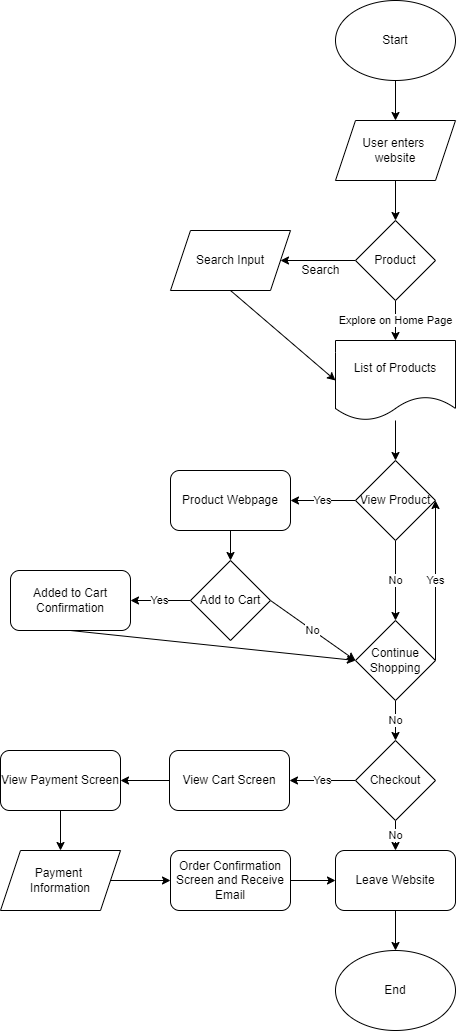

The diagram above was exported from draw.io. Its source (the exported page's mxGraphModel, read from the mxfile embedded in the PNG):
<mxGraphModel dx="985" dy="660" grid="1" gridSize="10" guides="1" tooltips="1" connect="1" arrows="1" fold="1" page="1" pageScale="1" pageWidth="850" pageHeight="1100" math="0" shadow="0">
  <root>
    <mxCell id="0" />
    <mxCell id="1" parent="0" />
    <mxCell id="5" style="edgeStyle=none;html=1;exitX=0.5;exitY=1;exitDx=0;exitDy=0;entryX=0.5;entryY=0;entryDx=0;entryDy=0;" edge="1" parent="1" source="2" target="4">
      <mxGeometry relative="1" as="geometry" />
    </mxCell>
    <mxCell id="2" value="Start" style="ellipse;whiteSpace=wrap;html=1;" vertex="1" parent="1">
      <mxGeometry x="365" y="40" width="120" height="80" as="geometry" />
    </mxCell>
    <mxCell id="7" style="edgeStyle=none;html=1;exitX=0.5;exitY=1;exitDx=0;exitDy=0;entryX=0.5;entryY=0;entryDx=0;entryDy=0;" edge="1" parent="1" source="4" target="6">
      <mxGeometry relative="1" as="geometry" />
    </mxCell>
    <mxCell id="4" value="User enters &lt;br&gt;website" style="shape=parallelogram;perimeter=parallelogramPerimeter;whiteSpace=wrap;html=1;fixedSize=1;" vertex="1" parent="1">
      <mxGeometry x="365" y="160" width="120" height="60" as="geometry" />
    </mxCell>
    <mxCell id="9" style="edgeStyle=none;html=1;exitX=0;exitY=0.5;exitDx=0;exitDy=0;" edge="1" parent="1" source="6" target="8">
      <mxGeometry relative="1" as="geometry" />
    </mxCell>
    <mxCell id="12" value="Explore on Home Page" style="edgeStyle=none;html=1;exitX=0.5;exitY=1;exitDx=0;exitDy=0;entryX=0.5;entryY=0;entryDx=0;entryDy=0;" edge="1" parent="1" source="6" target="11">
      <mxGeometry relative="1" as="geometry" />
    </mxCell>
    <mxCell id="6" value="Product" style="rhombus;whiteSpace=wrap;html=1;" vertex="1" parent="1">
      <mxGeometry x="385" y="260" width="80" height="80" as="geometry" />
    </mxCell>
    <mxCell id="13" style="edgeStyle=none;html=1;exitX=0.5;exitY=1;exitDx=0;exitDy=0;entryX=0;entryY=0.5;entryDx=0;entryDy=0;" edge="1" parent="1" source="8" target="11">
      <mxGeometry relative="1" as="geometry" />
    </mxCell>
    <mxCell id="8" value="Search Input" style="shape=parallelogram;perimeter=parallelogramPerimeter;whiteSpace=wrap;html=1;fixedSize=1;" vertex="1" parent="1">
      <mxGeometry x="200" y="270" width="120" height="60" as="geometry" />
    </mxCell>
    <mxCell id="10" value="Search" style="text;html=1;align=center;verticalAlign=middle;resizable=0;points=[];autosize=1;strokeColor=none;fillColor=none;" vertex="1" parent="1">
      <mxGeometry x="320" y="295" width="60" height="30" as="geometry" />
    </mxCell>
    <mxCell id="14" style="edgeStyle=none;html=1;" edge="1" parent="1" source="11">
      <mxGeometry relative="1" as="geometry">
        <mxPoint x="425" y="410" as="targetPoint" />
      </mxGeometry>
    </mxCell>
    <mxCell id="16" style="edgeStyle=none;html=1;entryX=0.5;entryY=0;entryDx=0;entryDy=0;" edge="1" parent="1" source="11" target="15">
      <mxGeometry relative="1" as="geometry" />
    </mxCell>
    <mxCell id="11" value="List of Products" style="shape=document;whiteSpace=wrap;html=1;boundedLbl=1;" vertex="1" parent="1">
      <mxGeometry x="365" y="380" width="120" height="80" as="geometry" />
    </mxCell>
    <mxCell id="19" value="Yes" style="edgeStyle=none;html=1;exitX=0;exitY=0.5;exitDx=0;exitDy=0;entryX=1;entryY=0.5;entryDx=0;entryDy=0;" edge="1" parent="1" source="15" target="18">
      <mxGeometry relative="1" as="geometry" />
    </mxCell>
    <mxCell id="21" value="No" style="edgeStyle=none;html=1;exitX=0.5;exitY=1;exitDx=0;exitDy=0;entryX=0.5;entryY=0;entryDx=0;entryDy=0;" edge="1" parent="1" source="15" target="17">
      <mxGeometry relative="1" as="geometry" />
    </mxCell>
    <mxCell id="15" value="View Product" style="rhombus;whiteSpace=wrap;html=1;" vertex="1" parent="1">
      <mxGeometry x="385" y="500" width="80" height="80" as="geometry" />
    </mxCell>
    <mxCell id="27" value="Yes" style="edgeStyle=none;html=1;exitX=1;exitY=0.5;exitDx=0;exitDy=0;entryX=1;entryY=0.5;entryDx=0;entryDy=0;" edge="1" parent="1" source="17" target="15">
      <mxGeometry relative="1" as="geometry" />
    </mxCell>
    <mxCell id="29" value="No" style="edgeStyle=none;html=1;exitX=0.5;exitY=1;exitDx=0;exitDy=0;entryX=0.5;entryY=0;entryDx=0;entryDy=0;" edge="1" parent="1" source="17" target="28">
      <mxGeometry relative="1" as="geometry" />
    </mxCell>
    <mxCell id="17" value="Continue Shopping" style="rhombus;whiteSpace=wrap;html=1;" vertex="1" parent="1">
      <mxGeometry x="385" y="660" width="80" height="80" as="geometry" />
    </mxCell>
    <mxCell id="22" style="edgeStyle=none;html=1;exitX=0.5;exitY=1;exitDx=0;exitDy=0;entryX=0.5;entryY=0;entryDx=0;entryDy=0;" edge="1" parent="1" source="18" target="20">
      <mxGeometry relative="1" as="geometry" />
    </mxCell>
    <mxCell id="18" value="Product Webpage" style="rounded=1;whiteSpace=wrap;html=1;" vertex="1" parent="1">
      <mxGeometry x="200" y="510" width="120" height="60" as="geometry" />
    </mxCell>
    <mxCell id="24" value="Yes" style="edgeStyle=none;html=1;exitX=0;exitY=0.5;exitDx=0;exitDy=0;entryX=1;entryY=0.5;entryDx=0;entryDy=0;" edge="1" parent="1" source="20" target="23">
      <mxGeometry relative="1" as="geometry" />
    </mxCell>
    <mxCell id="25" value="No" style="edgeStyle=none;html=1;exitX=1;exitY=0.5;exitDx=0;exitDy=0;entryX=0;entryY=0.5;entryDx=0;entryDy=0;" edge="1" parent="1" source="20" target="17">
      <mxGeometry relative="1" as="geometry" />
    </mxCell>
    <mxCell id="20" value="Add to Cart" style="rhombus;whiteSpace=wrap;html=1;" vertex="1" parent="1">
      <mxGeometry x="220" y="600" width="80" height="80" as="geometry" />
    </mxCell>
    <mxCell id="26" style="edgeStyle=none;html=1;exitX=0.5;exitY=1;exitDx=0;exitDy=0;entryX=0;entryY=0.5;entryDx=0;entryDy=0;" edge="1" parent="1" source="23" target="17">
      <mxGeometry relative="1" as="geometry" />
    </mxCell>
    <mxCell id="23" value="Added to Cart Confirmation" style="rounded=1;whiteSpace=wrap;html=1;" vertex="1" parent="1">
      <mxGeometry x="40" y="610" width="120" height="60" as="geometry" />
    </mxCell>
    <mxCell id="31" value="Yes" style="edgeStyle=none;html=1;exitX=0;exitY=0.5;exitDx=0;exitDy=0;entryX=1;entryY=0.5;entryDx=0;entryDy=0;" edge="1" parent="1" source="28" target="30">
      <mxGeometry relative="1" as="geometry" />
    </mxCell>
    <mxCell id="40" value="No" style="edgeStyle=none;html=1;exitX=0.5;exitY=1;exitDx=0;exitDy=0;entryX=0.5;entryY=0;entryDx=0;entryDy=0;" edge="1" parent="1" source="28" target="39">
      <mxGeometry relative="1" as="geometry" />
    </mxCell>
    <mxCell id="28" value="Checkout" style="rhombus;whiteSpace=wrap;html=1;" vertex="1" parent="1">
      <mxGeometry x="385" y="780" width="80" height="80" as="geometry" />
    </mxCell>
    <mxCell id="33" style="edgeStyle=none;html=1;exitX=0;exitY=0.5;exitDx=0;exitDy=0;entryX=1;entryY=0.5;entryDx=0;entryDy=0;" edge="1" parent="1" source="30" target="32">
      <mxGeometry relative="1" as="geometry" />
    </mxCell>
    <mxCell id="30" value="View Cart Screen" style="rounded=1;whiteSpace=wrap;html=1;" vertex="1" parent="1">
      <mxGeometry x="199" y="790" width="120" height="60" as="geometry" />
    </mxCell>
    <mxCell id="36" style="edgeStyle=none;html=1;exitX=0.5;exitY=1;exitDx=0;exitDy=0;entryX=0.5;entryY=0;entryDx=0;entryDy=0;" edge="1" parent="1" source="32" target="35">
      <mxGeometry relative="1" as="geometry" />
    </mxCell>
    <mxCell id="32" value="View Payment Screen" style="rounded=1;whiteSpace=wrap;html=1;" vertex="1" parent="1">
      <mxGeometry x="30" y="790" width="120" height="60" as="geometry" />
    </mxCell>
    <mxCell id="38" style="edgeStyle=none;html=1;exitX=1;exitY=0.5;exitDx=0;exitDy=0;entryX=0;entryY=0.5;entryDx=0;entryDy=0;" edge="1" parent="1" source="35" target="37">
      <mxGeometry relative="1" as="geometry" />
    </mxCell>
    <mxCell id="35" value="Payment &lt;br&gt;Information" style="shape=parallelogram;perimeter=parallelogramPerimeter;whiteSpace=wrap;html=1;fixedSize=1;" vertex="1" parent="1">
      <mxGeometry x="30" y="890" width="120" height="60" as="geometry" />
    </mxCell>
    <mxCell id="41" style="edgeStyle=none;html=1;exitX=1;exitY=0.5;exitDx=0;exitDy=0;entryX=0;entryY=0.5;entryDx=0;entryDy=0;" edge="1" parent="1" source="37" target="39">
      <mxGeometry relative="1" as="geometry" />
    </mxCell>
    <mxCell id="37" value="Order Confirmation Screen and Receive Email" style="rounded=1;whiteSpace=wrap;html=1;" vertex="1" parent="1">
      <mxGeometry x="200" y="890" width="120" height="60" as="geometry" />
    </mxCell>
    <mxCell id="43" style="edgeStyle=none;html=1;exitX=0.5;exitY=1;exitDx=0;exitDy=0;entryX=0.5;entryY=0;entryDx=0;entryDy=0;" edge="1" parent="1" source="39" target="42">
      <mxGeometry relative="1" as="geometry" />
    </mxCell>
    <mxCell id="39" value="Leave Website" style="rounded=1;whiteSpace=wrap;html=1;" vertex="1" parent="1">
      <mxGeometry x="365" y="890" width="120" height="60" as="geometry" />
    </mxCell>
    <mxCell id="42" value="End" style="ellipse;whiteSpace=wrap;html=1;" vertex="1" parent="1">
      <mxGeometry x="365" y="990" width="120" height="80" as="geometry" />
    </mxCell>
  </root>
</mxGraphModel>